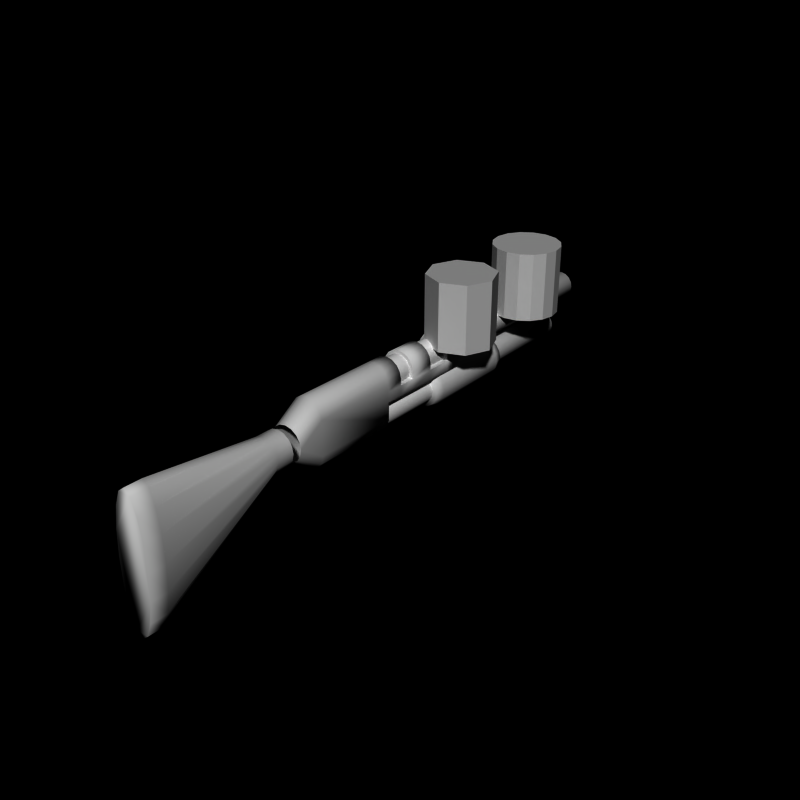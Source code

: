 # Source: pumpgun5.blend  (saved by Blender 2.66.0; exported with 4.5.12 LTS)
import bpy
from mathutils import Matrix  # noqa: F401  (used for matrix-valued properties, if any)

bpy.ops.wm.read_factory_settings(use_empty=True)
scene = bpy.context.scene
scene.name = 'Scene'

# ---- collections
col_collection_1 = bpy.data.collections.new('Collection 1'); scene.collection.children.link(col_collection_1)

# ---- world
world_world = bpy.data.worlds.new('World'); scene.world = world_world
world_world.color = (0.0, 0.0, 0.0)
world_world.use_sun_shadow = False
world_world.sun_shadow_jitter_overblur = 0.0
world_world.cycles.sampling_method = 'MANUAL'
world_world.cycles.sample_map_resolution = 256

# ---- meshes
me_cylinder_007 = bpy.data.meshes.new('Cylinder.007')
me_cylinder_007.from_pydata([(5.96e-09, 2.0, 0.9), (5.96e-09, -1.0, 0.9), (0.3444, 2.0, 0.8315), (0.3444, -1.0, 0.8315), (0.6364, 2.0, 0.6364), (0.6364, -1.0, 0.6364), (0.8315, 2.0, 0.3444), (0.8315, -1.0, 0.3444), (0.9, 2.0, 7.503e-07), (0.9, -1.0, -5.414e-07), (0.8315, 2.0, -0.3444), (0.8315, -1.0, -0.3444), (0.6364, 2.0, -0.6364), (0.6364, -1.0, -0.6364), (0.3444, 2.0, -0.8315), (0.3444, -1.0, -0.8315), (-2.873e-07, 2.0, -0.9), (-2.873e-07, -1.0, -0.9), (-0.3444, 2.0, -0.8315), (-0.3444, -1.0, -0.8315), (-0.6364, 2.0, -0.6364), (-0.6364, -1.0, -0.6364), (-0.8315, 2.0, -0.3444), (-0.8315, -1.0, -0.3444), (-0.9, 2.0, 1.551e-06), (-0.9, -1.0, 2.597e-07), (-0.8315, 2.0, 0.3444), (-0.8315, -1.0, 0.3444), (-0.6364, 2.0, 0.6364), (-0.6364, -1.0, 0.6364), (-0.3444, 2.0, 0.8315), (-0.3444, -1.0, 0.8315), (0.0, -0.75, 1.0), (0.3827, -0.75, 0.9239), (0.7071, -0.75, 0.7071), (0.9239, -0.75, 0.3827), (1.0, -0.75, 7.55e-08), (0.9239, -0.75, -0.3827), (0.7071, -0.75, -0.7071), (0.3827, -0.75, -0.9239), (-3.258e-07, -0.75, -1.0), (-0.3827, -0.75, -0.9239), (-0.7071, -0.75, -0.7071), (-0.9239, -0.75, -0.3827), (-1.0, -0.75, 9.656e-07), (-0.9239, -0.75, 0.3827), (-0.7071, -0.75, 0.7071), (-0.3827, -0.75, 0.9239), (0.3827, 1.75, 0.9239), (0.7071, 1.75, 0.7071), (0.9239, 1.75, 0.3827), (1.0, 1.75, 3.954e-07), (0.9239, 1.75, -0.3827), (0.7071, 1.75, -0.7071), (0.3827, 1.75, -0.9239), (-3.258e-07, 1.75, -1.0), (-0.3827, 1.75, -0.9239), (-0.7071, 1.75, -0.7071), (-0.9239, 1.75, -0.3827), (-1.0, 1.75, 1.285e-06), (-0.9239, 1.75, 0.3827), (-0.7071, 1.75, 0.7071), (-0.3827, 1.75, 0.9239), (0.0, 1.75, 1.0)], [], [(0, 2, 4, 6, 8, 10, 12, 14, 16, 18, 20, 22, 24, 26, 28, 30), (43, 23, 25, 44), (35, 7, 9, 36), (33, 3, 5, 34), (42, 21, 23, 43), (37, 11, 13, 38), (39, 15, 17, 40), (1, 31, 29, 27, 25, 23, 21, 19, 17, 15, 13, 11, 9, 7, 5, 3), (36, 9, 11, 37), (44, 25, 27, 45), (34, 5, 7, 35), (32, 1, 3, 33), (41, 19, 21, 42), (38, 13, 15, 39), (46, 29, 31, 47), (47, 31, 1, 32), (45, 27, 29, 46), (40, 17, 19, 41), (58, 43, 44, 59), (50, 35, 36, 51), (48, 33, 34, 49), (57, 42, 43, 58), (52, 37, 38, 53), (54, 39, 40, 55), (51, 36, 37, 52), (59, 44, 45, 60), (49, 34, 35, 50), (63, 32, 33, 48), (56, 41, 42, 57), (53, 38, 39, 54), (61, 46, 47, 62), (62, 47, 32, 63), (60, 45, 46, 61), (55, 40, 41, 56), (22, 58, 59, 24), (6, 50, 51, 8), (2, 48, 49, 4), (20, 57, 58, 22), (10, 52, 53, 12), (14, 54, 55, 16), (8, 51, 52, 10), (24, 59, 60, 26), (4, 49, 50, 6), (0, 63, 48, 2), (18, 56, 57, 20), (12, 53, 54, 14), (28, 61, 62, 30), (30, 62, 63, 0), (26, 60, 61, 28), (16, 55, 56, 18)])
me_cylinder_007.polygons.foreach_set('use_smooth', [True] * 50)
me_cylinder_007.use_remesh_preserve_volume = False
me_cylinder_007.use_remesh_preserve_attributes = False
me_cylinder_007.use_mirror_vertex_groups = False
me_cylinder_007.update()
me_cylinder_004 = bpy.data.meshes.new('Cylinder.004')
me_cylinder_004.from_pydata([(0.0, 5.0, 1.0), (0.0, -3.0, 1.0), (0.3827, 5.0, 0.9239), (0.3827, -3.0, 0.9239), (0.7071, 5.0, 0.7071), (0.7071, -3.0, 0.7071), (0.9239, 5.0, 0.3827), (0.9239, -3.0, 0.3827), (1.0, 5.0, 7.153e-07), (1.0, -3.0, -5.643e-07), (0.9239, 5.0, -0.3827), (0.9239, -3.0, -0.3827), (0.7071, 5.0, -0.7071), (0.7071, -3.0, -0.7071), (0.3827, 5.0, -0.9239), (0.3827, -3.0, -0.9239), (-3.258e-07, 5.0, -1.0), (-3.258e-07, -3.0, -1.0), (-0.3827, 5.0, -0.9239), (-0.3827, -3.0, -0.9239), (-0.7071, 5.0, -0.7071), (-0.7071, -3.0, -0.7071), (-0.9239, 5.0, -0.3827), (-0.9239, -3.0, -0.3827), (-1.0, 5.0, 1.605e-06), (-1.0, -3.0, 3.258e-07), (-0.9239, 5.0, 0.3827), (-0.9239, -3.0, 0.3827), (-0.7071, 5.0, 0.7071), (-0.7071, -3.0, 0.7071), (-0.3827, 5.0, 0.9239), (-0.3827, -3.0, 0.9239)], [], [(0, 2, 4, 6, 8, 10, 12, 14, 16, 18, 20, 22, 24, 26, 28, 30), (22, 23, 25, 24), (6, 7, 9, 8), (2, 3, 5, 4), (20, 21, 23, 22), (10, 11, 13, 12), (14, 15, 17, 16), (1, 31, 29, 27, 25, 23, 21, 19, 17, 15, 13, 11, 9, 7, 5, 3), (8, 9, 11, 10), (24, 25, 27, 26), (4, 5, 7, 6), (0, 1, 3, 2), (18, 19, 21, 20), (12, 13, 15, 14), (28, 29, 31, 30), (30, 31, 1, 0), (26, 27, 29, 28), (16, 17, 19, 18)])
me_cylinder_004.polygons.foreach_set('use_smooth', [True] * 18)
me_cylinder_004.use_remesh_preserve_volume = False
me_cylinder_004.use_remesh_preserve_attributes = False
me_cylinder_004.use_mirror_vertex_groups = False
me_cylinder_004.update()
me_cylinder_003 = bpy.data.meshes.new('Cylinder.003')
me_cylinder_003.from_pydata([(0.0, -6.5, 1.192e-07), (0.0, -10.5, 0.5), (0.1913, -6.5, -0.03806), (0.1913, -10.5, 0.3478), (0.3536, -6.5, -0.1464), (0.3536, -10.5, -0.08579), (0.4619, -6.5, -0.3087), (0.4619, -10.5, -0.7346), (0.5, -6.5, -0.5), (0.5, -10.5, -1.5), (0.4619, -6.5, -0.6913), (0.4619, -10.5, -2.265), (0.3536, -6.5, -0.8536), (0.3536, -10.5, -2.914), (0.1913, -6.5, -0.9619), (0.1913, -10.5, -3.348), (-1.629e-07, -6.5, -1.0), (-1.629e-07, -10.5, -3.5), (-0.1913, -6.5, -0.9619), (-0.1913, -10.5, -3.348), (-0.3536, -6.5, -0.8536), (-0.3536, -10.5, -2.914), (-0.4619, -6.5, -0.6913), (-0.4619, -10.5, -2.265), (-0.5, -6.5, -0.5), (-0.5, -10.5, -1.5), (-0.4619, -6.5, -0.3087), (-0.4619, -10.5, -0.7346), (-0.3536, -6.5, -0.1464), (-0.3536, -10.5, -0.08579), (-0.1913, -6.5, -0.03806), (-0.1913, -10.5, 0.3478), (0.0, -7.0, -1.788e-07), (0.1913, -7.0, -0.03806), (0.3536, -7.0, -0.1464), (0.4619, -7.0, -0.3087), (0.5, -7.0, -0.5), (0.4619, -7.0, -0.6913), (0.3536, -7.0, -0.8536), (0.1913, -7.0, -0.9619), (-1.629e-07, -7.0, -1.0), (-0.1913, -7.0, -0.9619), (-0.3536, -7.0, -0.8536), (-0.4619, -7.0, -0.6913), (-0.5, -7.0, -0.5), (-0.4619, -7.0, -0.3087), (-0.3536, -7.0, -0.1464), (-0.1913, -7.0, -0.03806), (-1.529e-13, -11.0, 0.5), (0.1913, -11.0, 0.3478), (0.3536, -11.0, -0.08579), (0.4619, -11.0, -0.7346), (0.5, -11.0, -1.5), (0.4619, -11.0, -2.265), (0.3536, -11.0, -2.914), (0.1913, -11.0, -3.348), (-1.629e-07, -11.0, -3.5), (-0.1913, -11.0, -3.348), (-0.3536, -11.0, -2.914), (-0.4619, -11.0, -2.265), (-0.5, -11.0, -1.5), (-0.4619, -11.0, -0.7346), (-0.3536, -11.0, -0.08579), (-0.1913, -11.0, 0.3478), (0.0, -3.0, 0.5), (0.0, -5.5, 0.5), (0.1913, -3.0, 0.4619), (0.1913, -5.5, 0.4619), (0.3536, -3.0, 0.3536), (0.3536, -5.5, 0.3536), (0.4619, -3.0, 0.1913), (0.4619, -5.5, 0.1913), (0.5, -3.0, 3.775e-08), (0.5, -5.5, -2.821e-07), (0.5, -3.0, -1.0), (0.5, -5.5, -1.0), (0.45, -3.0, -1.25), (0.45, -5.5, -1.25), (0.25, -3.0, -1.45), (0.25, -5.5, -1.45), (-1.629e-07, -3.0, -1.5), (-1.629e-07, -5.5, -1.5), (-0.25, -3.0, -1.45), (-0.25, -5.5, -1.45), (-0.45, -3.0, -1.25), (-0.45, -5.5, -1.25), (-0.5, -3.0, -1.0), (-0.5, -5.5, -1.0), (-0.5, -3.0, 4.828e-07), (-0.5, -5.5, 1.629e-07), (-0.4619, -3.0, 0.1913), (-0.4619, -5.5, 0.1913), (-0.3536, -3.0, 0.3536), (-0.3536, -5.5, 0.3536), (-0.1913, -3.0, 0.4619), (-0.1913, -5.5, 0.4619), (-1.788e-07, -6.25, -2.414e-06), (0.1913, -6.25, -0.03806), (0.3536, -6.25, -0.1464), (0.4619, -6.25, -0.3087), (0.5, -6.25, -0.5), (0.4619, -6.25, -0.6913), (0.3536, -6.25, -0.8535), (0.1913, -6.25, -0.9619), (-3.417e-07, -6.25, -1.0), (-0.1913, -6.25, -0.9619), (-0.3536, -6.25, -0.8535), (-0.4619, -6.25, -0.6913), (-0.5, -6.25, -0.5), (-0.4619, -6.25, -0.3087), (-0.3536, -6.25, -0.1464), (-0.1913, -6.25, -0.03806), (0.0, -6.676e-06, 0.5), (0.1913, -6.676e-06, 0.4619), (0.3536, -4.768e-06, 0.3536), (0.4619, -2.861e-06, 0.1913), (0.5, -9.537e-07, 3.576e-07), (0.5, 9.537e-07, -0.1913), (0.5, -3.0, -0.1913), (0.5, 2.861e-06, -0.5), (0.5, -3.0, -0.5), (0.3536, 4.768e-06, -0.65), (0.3536, -3.0, -0.65), (-1.629e-07, 4.768e-06, -0.5), (-1.629e-07, -3.0, -0.5), (-0.3536, 4.768e-06, -0.65), (-0.3536, -3.0, -0.65), (-0.5, 0.0, -0.5), (-0.5, -3.0, -0.5), (-0.5, 9.537e-07, -0.1913), (-0.5, -3.0, -0.1913), (-0.5, -9.537e-07, 8.027e-07), (-0.4619, -2.861e-06, 0.1913), (-0.3536, -4.768e-06, 0.3536), (-0.1913, -6.676e-06, 0.4619), (0.0, -2.0, 0.5), (0.1913, -2.0, 0.4619), (0.3536, -2.0, 0.3536), (0.4619, -2.0, 0.1913), (0.5, -2.0, 3.775e-08), (0.5, -2.0, -0.1913), (0.5, -2.0, -0.5), (0.3536, -2.0, -0.65), (-1.629e-07, -2.0, -0.5), (-0.3536, -2.0, -0.65), (-0.5, -2.0, -0.5), (-0.5, -2.0, -0.1913), (-0.5, -2.0, 4.828e-07), (-0.4619, -2.0, 0.1913), (-0.3536, -2.0, 0.3536), (-0.1913, -2.0, 0.4619), (0.0, -2.5, 0.5), (0.1913, -2.5, 0.4619), (0.3536, -2.5, 0.3536), (0.4619, -2.5, 0.1913), (0.5, -2.5, -1.222e-07), (0.5, -2.5, -0.1913), (0.5, -2.5, -0.5), (0.3536, -2.5, -0.65), (-1.629e-07, -2.5, -0.5), (-0.3536, -2.5, -0.65), (-0.5, -2.5, -0.5), (-0.5, -2.5, -0.1913), (-0.5, -2.5, 3.229e-07), (-0.4619, -2.5, 0.1913), (-0.3536, -2.5, 0.3536), (-0.1913, -2.5, 0.4619), (0.1913, -0.5, 0.4619), (0.3536, -0.5, 0.3536), (0.4619, -0.5, 0.1913), (0.5, -0.5, 1.977e-07), (0.5, -0.5, -0.1913), (0.5, -0.5, -0.5), (0.3536, -0.5, -0.65), (-1.629e-07, -0.5, -0.5), (-0.3536, -0.5, -0.65), (-0.5, -0.5, -0.5), (-0.5, -0.5, -0.1913), (-0.5, -0.5, 6.427e-07), (-0.4619, -0.5, 0.1913), (-0.3536, -0.5, 0.3536), (-0.1913, -0.5, 0.4619), (0.0, -0.5, 0.5), (0.1913, -1.25, 0.4619), (0.3536, -1.25, 0.3536), (0.4619, -1.25, 0.1913), (0.5, -1.25, 1.177e-07), (0.5, -1.25, -0.1913), (0.5, -1.25, -0.5), (0.3536, -1.25, -0.65), (-1.629e-07, -1.25, -0.5), (-0.3536, -1.25, -0.65), (-0.5, -1.25, -0.5), (-0.5, -1.25, -0.1913), (-0.5, -1.25, 5.628e-07), (-0.4619, -1.25, 0.1913), (-0.3536, -1.25, 0.3536), (-0.1913, -1.25, 0.4619), (0.0, -1.25, 0.5)], [], [(43, 23, 25, 44), (35, 7, 9, 36), (33, 3, 5, 34), (42, 21, 23, 43), (37, 11, 13, 38), (39, 15, 17, 40), (1, 31, 63, 48), (36, 9, 11, 37), (44, 25, 27, 45), (34, 5, 7, 35), (32, 1, 3, 33), (41, 19, 21, 42), (38, 13, 15, 39), (46, 29, 31, 47), (47, 31, 1, 32), (45, 27, 29, 46), (40, 17, 19, 41), (22, 43, 44, 24), (6, 35, 36, 8), (2, 33, 34, 4), (20, 42, 43, 22), (10, 37, 38, 12), (14, 39, 40, 16), (8, 36, 37, 10), (24, 44, 45, 26), (4, 34, 35, 6), (0, 32, 33, 2), (18, 41, 42, 20), (12, 38, 39, 14), (28, 46, 47, 30), (30, 47, 32, 0), (26, 45, 46, 28), (16, 40, 41, 18), (48, 63, 62, 61, 60, 59, 58, 57, 56, 55, 54, 53, 52, 51, 50, 49), (7, 5, 50, 51), (17, 15, 55, 56), (21, 19, 57, 58), (13, 11, 53, 54), (19, 17, 56, 57), (9, 7, 51, 52), (31, 29, 62, 63), (27, 25, 60, 61), (3, 1, 48, 49), (11, 9, 52, 53), (23, 21, 58, 59), (15, 13, 54, 55), (5, 3, 49, 50), (29, 27, 61, 62), (25, 23, 59, 60), (128, 126, 86), (74, 122, 120), (70, 71, 73, 72), (66, 67, 69, 68), (84, 85, 87, 86), (74, 75, 77, 76), (78, 79, 81, 80), (67, 65, 96, 97), (86, 87, 89, 88, 128), (88, 89, 91, 90), (68, 69, 71, 70), (64, 65, 67, 66), (82, 83, 85, 84), (76, 77, 79, 78), (92, 93, 95, 94), (94, 95, 65, 64), (90, 91, 93, 92), (80, 81, 83, 82), (75, 73, 100, 101), (87, 85, 106, 107), (79, 77, 102, 103), (69, 67, 97, 98), (93, 91, 109, 110), (89, 87, 107, 108), (65, 95, 111, 96), (71, 69, 98, 99), (81, 79, 103, 104), (85, 83, 105, 106), (77, 75, 101, 102), (83, 81, 104, 105), (73, 71, 99, 100), (95, 93, 110, 111), (91, 89, 108, 109), (112, 113, 114, 115, 116, 117, 119, 121, 123, 125, 127, 129, 131, 132, 133, 134), (154, 70, 72, 155), (152, 66, 68, 153), (161, 128, 130, 162), (156, 118, 120, 157), (158, 122, 124, 159), (164, 90, 92, 165), (163, 88, 90, 164), (153, 68, 70, 154), (162, 130, 88, 163), (160, 126, 128, 161), (157, 120, 122, 158), (165, 92, 94, 166), (166, 94, 64, 151), (159, 124, 126, 160), (193, 146, 147, 194), (185, 138, 139, 186), (183, 136, 137, 184), (192, 145, 146, 193), (187, 140, 141, 188), (189, 142, 143, 190), (186, 139, 140, 187), (194, 147, 148, 195), (184, 137, 138, 185), (198, 135, 136, 183), (191, 144, 145, 192), (188, 141, 142, 189), (196, 149, 150, 197), (197, 150, 135, 198), (195, 148, 149, 196), (190, 143, 144, 191), (145, 161, 162, 146), (140, 156, 157, 141), (142, 158, 159, 143), (144, 160, 161, 145), (141, 157, 158, 142), (143, 159, 160, 144), (129, 177, 178, 131), (115, 169, 170, 116), (113, 167, 168, 114), (127, 176, 177, 129), (117, 171, 172, 119), (121, 173, 174, 123), (116, 170, 171, 117), (131, 178, 179, 132), (114, 168, 169, 115), (112, 182, 167, 113), (125, 175, 176, 127), (119, 172, 173, 121), (133, 180, 181, 134), (134, 181, 182, 112), (132, 179, 180, 133), (123, 174, 175, 125), (176, 192, 193, 177), (171, 187, 188, 172), (173, 189, 190, 174), (175, 191, 192, 176), (172, 188, 189, 173), (174, 190, 191, 175), (156, 162, 163, 164, 165, 166, 151, 152, 153, 154, 155), (146, 140, 139, 138, 137, 136, 135, 150, 149, 148, 147), (187, 193, 194, 195, 196, 197, 198, 183, 184, 185, 186), (177, 171, 170, 169, 168, 167, 182, 181, 180, 179, 178), (162, 156, 140, 146), (193, 187, 171, 177), (151, 64, 66, 152), (155, 72, 118, 156), (72, 73, 75, 74, 120), (122, 74, 76, 78, 80, 82, 84, 86, 126, 124)])
me_cylinder_003.polygons.foreach_set('use_smooth', [1, 1, 1, 1, 1, 1, 1, 1, 1, 1, 1, 1, 1, 1, 1, 1, 1, 1, 1, 1, 1, 1, 1, 1, 1, 1, 1, 1, 1, 1, 1, 1, 1, 1, 1, 1, 1, 1, 1, 1, 1, 1, 1, 1, 1, 1, 1, 1, 1, 1, 1, 1, 1, 1, 1, 1, 1, 1, 1, 1, 1, 1, 1, 1, 1, 1, 1, 1, 1, 1, 1, 1, 1, 1, 1, 1, 1, 1, 1, 1, 1, 1, 1, 1, 1, 1, 1, 1, 1, 1, 1, 1, 1, 1, 1, 1, 1, 1, 1, 1, 1, 1, 1, 1, 1, 1, 1, 1, 1, 1, 1, 1, 1, 1, 1, 1, 1, 1, 1, 1, 1, 1, 1, 1, 1, 1, 1, 1, 1, 1, 1, 1, 1, 1, 1, 1, 1, 1, 1, 1, 1, 0, 0, 0, 0, 0, 0, 1, 1, 1, 1])
me_cylinder_003.use_remesh_preserve_volume = False
me_cylinder_003.use_remesh_preserve_attributes = False
me_cylinder_003.use_mirror_vertex_groups = False
me_cylinder_003.update()
me_cylinder_002 = bpy.data.meshes.new('Cylinder.002')
me_cylinder_002.from_pydata([(0.0, 6.0, 1.0), (0.0, -3.0, 1.0), (0.3827, 6.0, 0.9239), (0.3827, -3.0, 0.9239), (0.7071, 6.0, 0.7071), (0.7071, -3.0, 0.7071), (0.9239, 6.0, 0.3827), (0.9239, -3.0, 0.3827), (1.0, 6.0, 7.153e-07), (1.0, -3.0, -5.643e-07), (0.9239, 6.0, -0.3827), (0.9239, -3.0, -0.3827), (0.7071, 6.0, -0.7071), (0.7071, -3.0, -0.7071), (0.3827, 6.0, -0.9239), (0.3827, -3.0, -0.9239), (-3.258e-07, 6.0, -1.0), (-3.258e-07, -3.0, -1.0), (-0.3827, 6.0, -0.9239), (-0.3827, -3.0, -0.9239), (-0.7071, 6.0, -0.7071), (-0.7071, -3.0, -0.7071), (-0.9239, 6.0, -0.3827), (-0.9239, -3.0, -0.3827), (-1.0, 6.0, 1.605e-06), (-1.0, -3.0, 3.258e-07), (-0.9239, 6.0, 0.3827), (-0.9239, -3.0, 0.3827), (-0.7071, 6.0, 0.7071), (-0.7071, -3.0, 0.7071), (-0.3827, 6.0, 0.9239), (-0.3827, -3.0, 0.9239)], [], [(0, 2, 4, 6, 8, 10, 12, 14, 16, 18, 20, 22, 24, 26, 28, 30), (22, 23, 25, 24), (6, 7, 9, 8), (2, 3, 5, 4), (20, 21, 23, 22), (10, 11, 13, 12), (14, 15, 17, 16), (1, 31, 29, 27, 25, 23, 21, 19, 17, 15, 13, 11, 9, 7, 5, 3), (8, 9, 11, 10), (24, 25, 27, 26), (4, 5, 7, 6), (0, 1, 3, 2), (18, 19, 21, 20), (12, 13, 15, 14), (28, 29, 31, 30), (30, 31, 1, 0), (26, 27, 29, 28), (16, 17, 19, 18)])
me_cylinder_002.polygons.foreach_set('use_smooth', [True] * 18)
me_cylinder_002.use_remesh_preserve_volume = False
me_cylinder_002.use_remesh_preserve_attributes = False
me_cylinder_002.use_mirror_vertex_groups = False
me_cylinder_002.update()
me_cylinder_001 = bpy.data.meshes.new('Cylinder.001')
me_cylinder_001.from_pydata([(0.0, 1.0, -1.0), (0.0, 1.0, 1.0), (0.7071, 0.7071, -1.0), (0.7071, 0.7071, 1.0), (1.0, 7.55e-08, -1.0), (1.0, 7.55e-08, 1.0), (0.7071, -0.7071, -1.0), (0.7071, -0.7071, 1.0), (-3.258e-07, -1.0, -1.0), (-3.258e-07, -1.0, 1.0), (-0.7071, -0.7071, -1.0), (-0.7071, -0.7071, 1.0), (-1.0, 9.656e-07, -1.0), (-1.0, 9.656e-07, 1.0), (-0.7071, 0.7071, -1.0), (-0.7071, 0.7071, 1.0)], [], [(1, 15, 13, 11, 9, 7, 5, 3), (10, 11, 13, 12), (8, 9, 11, 10), (0, 2, 4, 6, 8, 10, 12, 14), (12, 13, 15, 14), (4, 5, 7, 6), (0, 1, 3, 2), (6, 7, 9, 8), (2, 3, 5, 4), (14, 15, 1, 0)])
me_cylinder_001.use_remesh_preserve_volume = False
me_cylinder_001.use_remesh_preserve_attributes = False
me_cylinder_001.use_mirror_vertex_groups = False
me_cylinder_001.update()
me_cylinder = bpy.data.meshes.new('Cylinder')
me_cylinder.from_pydata([(0.0, 1.0, -1.0), (0.0, 1.0, 1.0), (0.3827, 0.9239, -1.0), (0.3827, 0.9239, 1.0), (0.7071, 0.7071, -1.0), (0.7071, 0.7071, 1.0), (0.9239, 0.3827, -1.0), (0.9239, 0.3827, 1.0), (1.0, 7.55e-08, -1.0), (1.0, 7.55e-08, 1.0), (0.9239, -0.3827, -1.0), (0.9239, -0.3827, 1.0), (0.7071, -0.7071, -1.0), (0.7071, -0.7071, 1.0), (0.3827, -0.9239, -1.0), (0.3827, -0.9239, 1.0), (-3.258e-07, -1.0, -1.0), (-3.258e-07, -1.0, 1.0), (-0.3827, -0.9239, -1.0), (-0.3827, -0.9239, 1.0), (-0.7071, -0.7071, -1.0), (-0.7071, -0.7071, 1.0), (-0.9239, -0.3827, -1.0), (-0.9239, -0.3827, 1.0), (-1.0, 9.656e-07, -1.0), (-1.0, 9.656e-07, 1.0), (-0.9239, 0.3827, -1.0), (-0.9239, 0.3827, 1.0), (-0.7071, 0.7071, -1.0), (-0.7071, 0.7071, 1.0), (-0.3827, 0.9239, -1.0), (-0.3827, 0.9239, 1.0)], [], [(0, 2, 4, 6, 8, 10, 12, 14, 16, 18, 20, 22, 24, 26, 28, 30), (22, 23, 25, 24), (6, 7, 9, 8), (2, 3, 5, 4), (20, 21, 23, 22), (10, 11, 13, 12), (14, 15, 17, 16), (1, 31, 29, 27, 25, 23, 21, 19, 17, 15, 13, 11, 9, 7, 5, 3), (8, 9, 11, 10), (24, 25, 27, 26), (4, 5, 7, 6), (0, 1, 3, 2), (18, 19, 21, 20), (12, 13, 15, 14), (28, 29, 31, 30), (30, 31, 1, 0), (26, 27, 29, 28), (16, 17, 19, 18)])
me_cylinder.use_remesh_preserve_volume = False
me_cylinder.use_remesh_preserve_attributes = False
me_cylinder.use_mirror_vertex_groups = False
me_cylinder.update()
arm_weapon = bpy.data.armatures.new('Weapon')  # bones are not reproduced

# ---- objects
ob_cylinder_007 = bpy.data.objects.new('Cylinder.007', me_cylinder_007)
ob_cylinder_004 = bpy.data.objects.new('Cylinder.004', me_cylinder_004)
ob_cylinder_003 = bpy.data.objects.new('Cylinder.003', me_cylinder_003)
ob_cylinder_002 = bpy.data.objects.new('Cylinder.002', me_cylinder_002)
ob_cylinder_001 = bpy.data.objects.new('Cylinder.001', me_cylinder_001)
ob_cylinder = bpy.data.objects.new('Cylinder', me_cylinder)
ob_armature_flak = bpy.data.objects.new('Armature_Flak', arm_weapon)

# ---- transforms, parenting, visibility, modifiers, constraints
ob_cylinder_007.location = (0.0, 0.0, -1.0)
ob_cylinder_007.scale = (0.6, 1.0, 0.6)
ob_cylinder_007.lineart.crease_threshold = 0.0
ob_cylinder_004.location = (0.0, 0.0, -1.0)
ob_cylinder_004.scale = (0.4, 1.0, 0.4)
ob_cylinder_004.lineart.crease_threshold = 0.0
ob_cylinder_003.location = (0.0, 0.0, 0.0)
ob_cylinder_003.lineart.crease_threshold = 0.0
ob_cylinder_002.location = (0.0, 0.0, 0.0)
ob_cylinder_002.scale = (0.4, 1.0, 0.4)
ob_cylinder_002.lineart.crease_threshold = 0.0
ob_cylinder_001.location = (0.5445, 0.0, 1.245)
ob_cylinder_001.lineart.crease_threshold = 0.0
ob_cylinder.location = (0.5445, 3.087, 1.245)
ob_cylinder.lineart.crease_threshold = 0.0
ob_armature_flak.location = (0.0, 0.0, 0.0)
ob_armature_flak.lineart.crease_threshold = 0.0

# ---- collection membership
col_collection_1.objects.link(ob_cylinder_007)
col_collection_1.objects.link(ob_cylinder_004)
col_collection_1.objects.link(ob_cylinder_003)
col_collection_1.objects.link(ob_cylinder_002)
col_collection_1.objects.link(ob_cylinder_001)
col_collection_1.objects.link(ob_cylinder)
col_collection_1.objects.link(ob_armature_flak)

# ---- scene / render settings (as saved in the file)
scene.frame_start = 1; scene.frame_end = 250; scene.frame_set(250)
scene.render.engine = 'BLENDER_EEVEE_NEXT'
scene.render.image_settings.compression = 90
scene.render.resolution_x = 240
scene.render.resolution_y = 240
scene.render.pixel_aspect_x = 100.0
scene.render.pixel_aspect_y = 100.0
scene.render.fps = 25
scene.render.dither_intensity = 0.0
scene.render.film_transparent = True
scene.render.use_compositing = False
scene.render.use_sequencer = False
scene.render.bake_margin = 2
scene.render.bake_bias = 0.0
scene.render.use_stamp_time = False
scene.render.use_stamp_date = False
scene.render.use_stamp_frame = False
scene.render.use_stamp_camera = False
scene.render.use_stamp_scene = False
scene.render.use_stamp_filename = False
scene.render.use_stamp_render_time = False
scene.render.stamp_font_size = 0
scene.cycles.use_denoising = False
scene.cycles.samples = 10
scene.cycles.sampling_pattern = 'TABULATED_SOBOL'
scene.cycles.light_sampling_threshold = 0.0
scene.cycles.use_adaptive_sampling = False
scene.cycles.use_light_tree = False
scene.cycles.blur_glossy = 0.0
scene.cycles.volume_bounces = 1
scene.cycles.pixel_filter_type = 'GAUSSIAN'
scene.cycles.sample_clamp_indirect = 0.0
scene.view_settings.view_transform = 'Raw'
bpy.context.view_layer.update()

# ---- added for rendering (the .blend has no active camera and no usable light): camera, sun
cam_auto = bpy.data.cameras.new('AutoCamera')
cam_auto.lens = 50.0
cam_auto.sensor_width = 36.0
cam_auto.clip_end = 1000.0
ob_auto_camera = bpy.data.objects.new('AutoCamera', cam_auto)
scene.collection.objects.link(ob_auto_camera)
ob_auto_camera.location = (17.1932, -22.5652, 12.7495)
ob_auto_camera.rotation_euler = (1.09748, -7.21219e-08, 0.694738)
scene.camera = ob_auto_camera
light_auto_sun = bpy.data.lights.new('AutoSun', 'SUN')
light_auto_sun.energy = 3.0
light_auto_sun.angle = 0.0523599
ob_auto_sun = bpy.data.objects.new('AutoSun', light_auto_sun)
scene.collection.objects.link(ob_auto_sun)
ob_auto_sun.rotation_euler = (0.872665, 0.174533, 0.523599)
bpy.context.view_layer.update()

